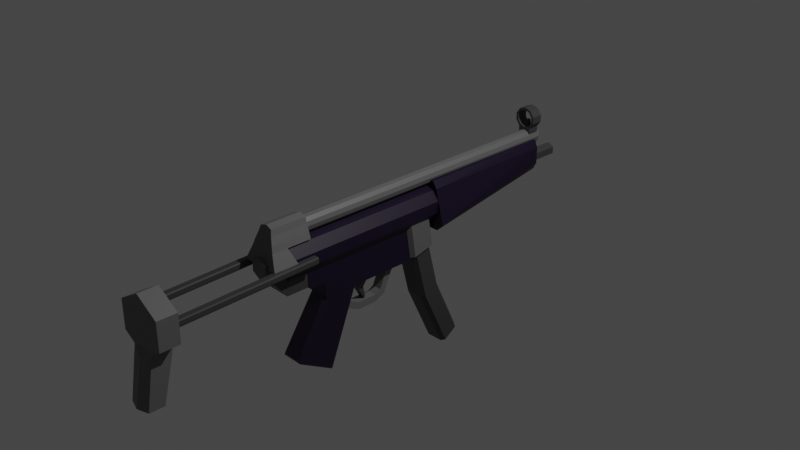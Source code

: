 # Source: SubmachineGun_02.blend  (saved by Blender 2.90.8; exported with 4.5.12 LTS)
import bpy
from mathutils import Matrix  # noqa: F401  (used for matrix-valued properties, if any)

bpy.ops.wm.read_factory_settings(use_empty=True)
scene = bpy.context.scene
scene.name = 'Scene'

# ---- collections
col_collection = bpy.data.collections.new('Collection'); scene.collection.children.link(col_collection)

# ---- materials (node trees are filled in below, after node groups)
mat_gray_smg02 = bpy.data.materials.new('Gray_SMG02')
mat_gray_smg02.use_transparent_shadow = False
mat_darkpurple_smg02 = bpy.data.materials.new('DarkPurple_SMG02')
mat_darkpurple_smg02.use_transparent_shadow = False
mat_black_smg02 = bpy.data.materials.new('Black_SMG02')
mat_black_smg02.use_transparent_shadow = False

# ---- material node trees
mat_gray_smg02.use_nodes = True; mat_gray_smg02.node_tree.nodes.clear()
_N = mat_gray_smg02.node_tree.nodes; _L = mat_gray_smg02.node_tree.links
n0 = _N.new('ShaderNodeBsdfPrincipled'); n0.name = 'Principled BSDF'; n0.location = (10, 300)
n0.distribution = 'GGX'
n0.subsurface_method = 'BURLEY'
n0.inputs[0].default_value = (0.1329, 0.1329, 0.1329, 1.0)
n0.inputs[3].default_value = 1.45
n0.inputs[27].default_value = (0.0, 0.0, 0.0, 1.0)
n0.inputs[28].default_value = 1.0
n1 = _N.new('ShaderNodeOutputMaterial'); n1.name = 'Material Output'; n1.location = (300, 300)
_L.new(n0.outputs[0], n1.inputs[0])
n1.is_active_output = True
mat_darkpurple_smg02.use_nodes = True; mat_darkpurple_smg02.node_tree.nodes.clear()
_N = mat_darkpurple_smg02.node_tree.nodes; _L = mat_darkpurple_smg02.node_tree.links
n0 = _N.new('ShaderNodeBsdfPrincipled'); n0.name = 'Principled BSDF'; n0.location = (10, 300)
n0.distribution = 'GGX'
n0.subsurface_method = 'BURLEY'
n0.inputs[0].default_value = (0.007026, 0.0009562, 0.01885, 1.0)
n0.inputs[3].default_value = 1.45
n0.inputs[27].default_value = (0.0, 0.0, 0.0, 1.0)
n0.inputs[28].default_value = 1.0
n1 = _N.new('ShaderNodeOutputMaterial'); n1.name = 'Material Output'; n1.location = (300, 300)
_L.new(n0.outputs[0], n1.inputs[0])
n1.is_active_output = True
mat_black_smg02.use_nodes = True; mat_black_smg02.node_tree.nodes.clear()
_N = mat_black_smg02.node_tree.nodes; _L = mat_black_smg02.node_tree.links
n0 = _N.new('ShaderNodeBsdfPrincipled'); n0.name = 'Principled BSDF'; n0.location = (10, 300)
n0.distribution = 'GGX'
n0.subsurface_method = 'BURLEY'
n0.inputs[0].default_value = (0.04817, 0.04817, 0.04817, 1.0)
n0.inputs[3].default_value = 1.45
n0.inputs[27].default_value = (0.0, 0.0, 0.0, 1.0)
n0.inputs[28].default_value = 1.0
n1 = _N.new('ShaderNodeOutputMaterial'); n1.name = 'Material Output'; n1.location = (300, 300)
_L.new(n0.outputs[0], n1.inputs[0])
n1.is_active_output = True

# ---- world
world_world = bpy.data.worlds.new('World'); scene.world = world_world
world_world.use_nodes = True; world_world.node_tree.nodes.clear()
_N = world_world.node_tree.nodes; _L = world_world.node_tree.links
n0 = _N.new('ShaderNodeOutputWorld'); n0.name = 'World Output'; n0.location = (300, 300)
n1 = _N.new('ShaderNodeBackground'); n1.name = 'Background'; n1.location = (10, 300)
n1.inputs[0].default_value = (0.05088, 0.05088, 0.05088, 1.0)
_L.new(n1.outputs[0], n0.inputs[0])
n0.is_active_output = True
world_world.color = (0.05088, 0.05088, 0.05088)
world_world.use_sun_shadow = False
world_world.sun_shadow_jitter_overblur = 0.0

# ---- cameras
cam_camera = bpy.data.cameras.new('Camera')
cam_camera.clip_end = 100.0
cam_camera.ortho_scale = 7.314

# ---- lights
light_light = bpy.data.lights.new('Light', 'POINT')
light_light.transmission_factor = 0.0
light_light.energy = 1000.0
light_light.shadow_soft_size = 0.1
light_light.shadow_maximum_resolution = 0.006
light_light.use_absolute_resolution = True

# ---- meshes
me_cylinder = bpy.data.meshes.new('Cylinder')
me_cylinder.from_pydata([(-0.0004241, 0.3822, 0.2865), (-0.0004241, -1.53, 0.2865), (0.1205, 0.3822, 0.2469), (0.1205, -1.53, 0.2469), (0.1953, 0.3822, 0.1433), (0.1953, -1.53, 0.1433), (0.1953, 0.3822, 0.01512), (0.1953, -1.53, 0.01512), (0.1205, 0.3822, -0.08855), (0.1205, -1.53, -0.08855), (-0.0004241, 0.3822, -0.1281), (-0.0004241, -1.53, -0.1281), (-0.1214, 0.3822, -0.08855), (-0.1214, -1.53, -0.08855), (-0.1962, 0.3822, 0.01512), (-0.1962, -1.53, 0.01512), (-0.1962, 0.3822, 0.1433), (-0.1962, -1.53, 0.1433), (-0.1214, 0.3822, 0.2469), (-0.1214, -1.53, 0.2469), (0.1212, -1.042, -1.273), (0.1212, -1.432, -1.048), (0.1196, -0.6992, -0.4095), (0.08459, -0.662, -0.411), (0.08459, -1.057, -0.395), (0.1196, -1.017, -0.3966), (-0.08544, -0.662, -0.411), (-0.1204, -0.6992, -0.4095), (-0.1204, -1.017, -0.3966), (-0.08543, -1.057, -0.395), (0.1054, -1.015, -1.266), (0.1404, -1.045, -1.248), (0.1404, -1.409, -1.038), (0.1054, -1.439, -1.02), (-0.1413, -1.045, -1.248), (-0.1063, -1.015, -1.266), (-0.1221, -1.042, -1.273), (-0.1063, -1.439, -1.02), (-0.1413, -1.409, -1.038), (-0.1221, -1.432, -1.048), (-0.1254, -1.081, -0.4423), (-0.1254, -1.085, -0.06711), (-0.1254, 0.08858, -0.4423), (-0.1254, 0.005055, -0.06711), (0.1245, -1.081, -0.4423), (0.1245, -1.085, -0.06711), (0.1245, 0.08858, -0.4423), (0.1245, 0.005055, -0.06711), (-0.1254, -1.083, -0.2856), (-0.1254, 0.04682, -0.2547), (0.1245, 0.04682, -0.2547), (0.1245, -1.083, -0.2856), (-0.1254, -1.287, -0.2547), (-0.1254, -1.289, -0.06711), (0.1245, -1.289, -0.06711), (0.1245, -1.287, -0.2547), (-0.1206, 0.03153, -0.4174), (-0.165, 0.07466, -0.4069), (-0.165, 0.01706, -0.02485), (-0.1206, -0.02733, -0.02376), (-0.165, 0.3081, -0.3497), (-0.1206, 0.3512, -0.3391), (-0.1206, 0.3017, -0.03188), (-0.165, 0.2573, -0.03079), (0.1641, 0.07466, -0.4069), (0.1197, 0.03153, -0.4174), (0.1197, -0.02733, -0.02376), (0.1641, 0.01706, -0.02485), (0.1197, 0.3512, -0.3391), (0.1641, 0.3081, -0.3497), (0.1641, 0.2573, -0.03079), (0.1197, 0.3017, -0.03188), (-0.14, 0.2546, -0.9522), (-0.09415, 0.2204, -0.9645), (-0.14, 0.07694, -0.255), (-0.09415, 0.04139, -0.2622), (-0.09415, 0.4576, -0.8791), (-0.14, 0.4234, -0.8914), (-0.09415, 0.2889, -0.2125), (-0.14, 0.2534, -0.2196), (0.09335, 0.2204, -0.9645), (0.1392, 0.2546, -0.9522), (0.09335, 0.04139, -0.2622), (0.1392, 0.07694, -0.255), (0.1392, 0.4234, -0.8914), (0.09335, 0.4576, -0.8791), (0.1392, 0.2534, -0.2196), (0.09335, 0.2889, -0.2125), (-0.14, 0.7157, -1.519), (-0.09415, 0.746, -1.498), (-0.09415, 0.5377, -1.641), (-0.14, 0.568, -1.62), (0.09335, 0.746, -1.498), (0.1392, 0.7157, -1.519), (0.1392, 0.568, -1.62), (0.09335, 0.5377, -1.641), (-0.1194, -1.54, -0.2466), (-0.1194, -1.54, -0.04488), (-0.1194, -1.263, -0.2466), (-0.1194, -1.263, -0.04488), (0.1185, -1.54, -0.2466), (0.1185, -1.54, -0.04488), (0.1185, -1.263, -0.2466), (0.1185, -1.263, -0.04488), (-0.1194, -1.685, -0.06194), (-0.1194, -1.685, -0.04488), (0.1185, -1.685, -0.06194), (0.1185, -1.685, -0.04488), (-0.0004241, 0.5552, 0.1915), (-0.0004241, -1.757, 0.1915), (0.09686, 0.5552, 0.1354), (0.09686, -1.757, 0.1354), (0.09686, 0.5552, 0.02302), (0.09686, -1.757, 0.02302), (-0.0004241, 0.5552, -0.03315), (-0.0004241, -1.757, -0.03315), (-0.09771, 0.5552, 0.02302), (-0.09771, -1.757, 0.02302), (-0.09771, 0.5552, 0.1354), (-0.09771, -1.757, 0.1354), (-0.2565, -2.8, 0.01534), (-0.2485, -2.8, 0.001571), (-0.2485, -2.8, 0.07593), (-0.2565, -2.8, 0.06216), (-0.2485, -1.26, 0.042), (-0.2565, -1.26, 0.05577), (-0.2565, -1.26, 0.1026), (-0.2485, -1.26, 0.1164), (-0.1891, -2.8, 0.001571), (-0.1811, -2.8, 0.01534), (-0.1811, -2.8, 0.06216), (-0.1891, -2.8, 0.07593), (-0.1811, -1.26, 0.05577), (-0.1891, -1.26, 0.042), (-0.1891, -1.26, 0.1164), (-0.1811, -1.26, 0.1026), (0.2556, -2.8, 0.01534), (0.2477, -2.8, 0.001571), (0.2477, -2.8, 0.07593), (0.2556, -2.8, 0.06216), (0.2477, -1.26, 0.042), (0.2556, -1.26, 0.05577), (0.2556, -1.26, 0.1026), (0.2477, -1.26, 0.1164), (0.1883, -2.8, 0.001571), (0.1803, -2.8, 0.01534), (0.1803, -2.8, 0.06216), (0.1883, -2.8, 0.07593), (0.1803, -1.26, 0.05577), (0.1883, -1.26, 0.042), (0.1883, -1.26, 0.1164), (0.1803, -1.26, 0.1026), (-0.0004241, -2.795, 0.2081), (-0.0004241, -3.011, 0.3182), (0.1753, -2.795, 0.1066), (0.2706, -3.011, 0.1617), (0.1753, -2.795, -0.09627), (0.2706, -3.011, -0.1513), (-0.0004241, -2.795, -0.1977), (-0.0004241, -3.053, -0.3078), (-0.1762, -2.795, -0.09627), (-0.2715, -3.011, -0.1513), (-0.1762, -2.795, 0.1066), (-0.2715, -3.011, 0.1617), (-0.0004241, -2.795, 0.3182), (0.2706, -2.795, 0.1617), (0.2706, -2.795, -0.1513), (-0.0004241, -2.795, -0.3078), (-0.2715, -2.795, -0.1513), (-0.2715, -2.795, 0.1617), (-0.0004241, -2.824, 0.2081), (0.1753, -2.824, 0.1066), (0.1753, -2.824, -0.09627), (-0.0004241, -2.824, -0.1977), (-0.1762, -2.824, -0.09627), (-0.1762, -2.824, 0.1066), (-0.136, -2.795, -0.2296), (-0.136, -3.011, -0.2296), (-0.08829, -2.795, -0.147), (-0.08829, -2.824, -0.147), (0.1351, -2.795, -0.2296), (0.1351, -3.011, -0.2296), (0.08744, -2.795, -0.147), (0.08744, -2.824, -0.147), (0.1351, -2.934, -0.7897), (-0.0004241, -2.934, -0.7897), (-0.0004241, -3.143, -0.7897), (-0.136, -3.101, -0.7897), (-0.136, -2.934, -0.7897), (0.1351, -3.101, -0.7897), (-0.0004241, 2.039, 0.4391), (-0.0004241, -1.266, 0.4575), (0.03477, 2.039, 0.4297), (0.04397, -1.266, 0.4456), (0.06054, 2.039, 0.4039), (0.07648, -1.266, 0.4131), (0.06997, 2.039, 0.3687), (0.08837, -1.266, 0.3687), (0.06054, 2.039, 0.3335), (0.07648, -1.266, 0.3243), (0.03477, 2.039, 0.3077), (0.04397, -1.266, 0.2918), (-0.0004241, 2.039, 0.2983), (-0.0004241, -1.266, 0.2799), (-0.03562, 2.039, 0.3077), (-0.04482, -1.266, 0.2918), (-0.06139, 2.039, 0.3335), (-0.07733, -1.266, 0.3243), (-0.07082, 2.039, 0.3687), (-0.08922, -1.266, 0.3687), (-0.06139, 2.039, 0.4039), (-0.07733, -1.266, 0.4131), (-0.03562, 2.039, 0.4297), (-0.04482, -1.266, 0.4456), (-0.0004241, 2.039, 0.4575), (0.04397, 2.039, 0.4456), (0.07648, 2.039, 0.4131), (0.08837, 2.039, 0.3687), (0.07648, 2.039, 0.3243), (0.04397, 2.039, 0.2918), (-0.0004241, 2.039, 0.2799), (-0.04482, 2.039, 0.2918), (-0.07733, 2.039, 0.3243), (-0.08922, 2.039, 0.3687), (-0.07733, 2.039, 0.4131), (-0.04482, 2.039, 0.4456), (-0.0004241, 2.009, 0.4391), (0.03477, 2.009, 0.4297), (0.06054, 2.009, 0.4039), (0.06997, 2.009, 0.3687), (0.06054, 2.009, 0.3335), (0.03477, 2.009, 0.3077), (-0.0004241, 2.009, 0.2983), (-0.03562, 2.009, 0.3077), (-0.06139, 2.009, 0.3335), (-0.07082, 2.009, 0.3687), (-0.06139, 2.009, 0.4039), (-0.03562, 2.009, 0.4297), (-0.1888, 0.3609, -0.1878), (-0.2652, 0.3609, -0.1108), (-0.1193, 0.3609, 0.3462), (-0.1675, 0.3609, 0.2692), (0.188, 0.3609, -0.1878), (0.2643, 0.3609, -0.1108), (0.1185, 0.3609, 0.3462), (0.1667, 0.3609, 0.2692), (-0.1008, 1.956, 0.003823), (-0.1415, 1.956, 0.08082), (-0.1008, 1.956, 0.3462), (-0.1415, 1.956, 0.2692), (0.09996, 1.956, 0.003823), (0.1406, 1.956, 0.08082), (0.09996, 1.956, 0.3462), (0.1406, 1.956, 0.2692), (-0.0004241, 2.019, 0.1835), (-0.0004241, 1.838, 0.198), (0.06541, 2.019, 0.1455), (0.07791, 1.838, 0.1527), (0.06541, 2.019, 0.06949), (0.07791, 1.838, 0.06227), (-0.0004241, 2.019, 0.03148), (-0.0004241, 1.838, 0.01704), (-0.06625, 2.019, 0.06949), (-0.07876, 1.838, 0.06227), (-0.06625, 2.019, 0.1455), (-0.07876, 1.838, 0.1527), (-0.0004241, 2.019, 0.198), (0.07791, 2.019, 0.1527), (0.07791, 2.019, 0.06227), (-0.0004241, 2.019, 0.01704), (-0.07876, 2.019, 0.06227), (-0.07876, 2.019, 0.1527), (-0.0004241, 2.331, 0.1622), (0.04699, 2.331, 0.1349), (0.04699, 2.331, 0.08013), (-0.0004241, 2.331, 0.05275), (-0.04783, 2.331, 0.08013), (-0.04783, 2.331, 0.1349), (-0.0004241, 2.331, 0.1835), (0.06541, 2.331, 0.1455), (0.06541, 2.331, 0.06949), (-0.0004241, 2.331, 0.03148), (-0.06625, 2.331, 0.06949), (-0.06625, 2.331, 0.1455), (-0.0004241, 2.3, 0.1622), (0.04699, 2.3, 0.1349), (0.04699, 2.3, 0.08013), (-0.0004241, 2.3, 0.05275), (-0.04783, 2.3, 0.08013), (-0.04783, 2.3, 0.1349), (-0.0004241, 2.017, 0.6861), (-0.0004241, 1.886, 0.6861), (0.05756, 2.017, 0.6673), (0.05756, 1.886, 0.6673), (0.09339, 2.017, 0.6179), (0.09339, 1.886, 0.6179), (0.09339, 2.017, 0.557), (0.09339, 1.886, 0.557), (0.05756, 2.017, 0.5077), (0.05756, 1.886, 0.5077), (-0.0004241, 2.017, 0.4888), (-0.0004241, 1.886, 0.4888), (-0.05841, 2.017, 0.5077), (-0.05841, 1.886, 0.5077), (-0.09424, 2.017, 0.557), (-0.09424, 1.886, 0.557), (-0.09424, 2.017, 0.6179), (-0.09424, 1.886, 0.6179), (-0.05841, 2.017, 0.6673), (-0.05841, 1.886, 0.6673), (-0.0004241, 2.017, 0.7119), (0.07274, 2.017, 0.6882), (0.07274, 1.886, 0.6882), (-0.0004241, 1.886, 0.7119), (0.118, 2.017, 0.6259), (0.118, 1.886, 0.6259), (0.118, 2.017, 0.549), (0.118, 1.886, 0.549), (0.07274, 2.017, 0.4868), (0.07274, 1.886, 0.4868), (-0.0004241, 2.017, 0.463), (-0.0004241, 1.886, 0.463), (-0.07358, 2.017, 0.4868), (-0.07358, 1.886, 0.4868), (-0.1188, 2.017, 0.549), (-0.1188, 1.886, 0.549), (-0.1188, 2.017, 0.6259), (-0.1188, 1.886, 0.6259), (-0.07358, 2.017, 0.6882), (-0.07358, 1.886, 0.6882), (0.07274, 1.886, 0.1287), (0.07274, 2.017, 0.1287), (-0.0004241, 2.017, 0.1049), (-0.0004241, 1.886, 0.1049), (-0.07358, 2.017, 0.1287), (-0.07358, 1.886, 0.1287), (-0.0004241, 1.886, 0.2254), (0.07274, 1.886, 0.2492), (0.07274, 2.017, 0.2492), (-0.07358, 1.886, 0.2492), (-0.0004241, 2.017, 0.2254), (-0.07358, 2.017, 0.2492), (-0.0004241, 2.017, 0.2799), (-0.0004241, 1.886, 0.2799), (-0.07358, 2.017, 0.3206), (-0.07358, 1.886, 0.3206), (-0.04482, 2.017, 0.2918), (-0.04482, 1.886, 0.2918), (0.04397, 2.017, 0.4456), (0.04397, 1.886, 0.4456), (-0.0004241, 2.017, 0.4575), (-0.0004241, 1.886, 0.4575), (-0.07358, 2.017, 0.4168), (-0.07358, 1.886, 0.4168), (0.07274, 2.017, 0.3206), (0.07274, 1.886, 0.3206), (-0.04482, 2.017, 0.4456), (-0.04482, 1.886, 0.4456), (0.07274, 2.017, 0.4168), (0.07274, 1.886, 0.4168), (0.04397, 2.017, 0.2918), (0.04397, 1.886, 0.2918), (-0.0004241, -1.256, 0.4974), (-0.0004241, -1.647, 0.4953), (0.07521, -1.256, 0.4728), (0.07521, -1.653, 0.4715), (0.09262, -1.256, 0.4085), (0.09262, -1.669, 0.4092), (0.122, -1.256, 0.3289), (0.122, -1.689, 0.3322), (0.143, -1.256, 0.2646), (0.143, -1.703, 0.2646), (-0.0004241, -1.256, 0.24), (-0.0004241, -1.703, 0.24), (-0.1387, -1.256, 0.2646), (-0.1464, -1.703, 0.2646), (-0.1228, -1.256, 0.3289), (-0.1228, -1.689, 0.3322), (-0.09347, -1.256, 0.4085), (-0.09347, -1.669, 0.4092), (-0.07606, -1.256, 0.4728), (-0.07606, -1.653, 0.4715), (-0.0004241, -1.526, 0.4974), (0.07521, -1.526, 0.4728), (0.09262, -1.526, 0.4085), (0.122, -1.526, 0.3289), (0.143, -1.526, 0.2646), (-0.0004241, -1.526, 0.24), (-0.1464, -1.526, 0.2646), (-0.1228, -1.526, 0.3289), (-0.09347, -1.526, 0.4085), (-0.07606, -1.526, 0.4728), (-0.0004241, -1.74, 0.08348), (0.2142, -1.74, 0.1081), (-0.2151, -1.74, 0.1081), (0.2142, -1.466, 0.1081), (-0.0004241, -1.466, 0.08348), (-0.2151, -1.466, 0.1081), (0.03739, -1.65, 0.4834), (-0.03824, -1.65, 0.4834), (-0.04794, -0.2555, -0.5066), (-0.05583, -0.2473, -0.406), (-0.04794, -0.1741, -0.5066), (-0.05583, -0.09698, -0.406), (0.06288, -0.2555, -0.5066), (0.05499, -0.2473, -0.406), (0.06288, -0.1741, -0.5066), (0.05499, -0.09698, -0.406), (-0.04794, -0.3253, -0.6666), (-0.04794, -0.2705, -0.7264), (0.06288, -0.3253, -0.6666), (0.06288, -0.2705, -0.7264), (-0.04794, -0.3899, -0.7042), (-0.04794, -0.3951, -0.7854), (0.06288, -0.3899, -0.7042), (0.06288, -0.3951, -0.7854), (-0.04794, -0.6183, -0.7042), (-0.04794, -0.6236, -0.7854), (0.06288, -0.6183, -0.7042), (0.06288, -0.6236, -0.7854), (-0.04794, -0.7336, -0.6432), (-0.04794, -0.7388, -0.7244), (0.06288, -0.7336, -0.6432), (0.06288, -0.7388, -0.7244), (-0.04794, -0.8231, -0.6216), (-0.04794, -0.8283, -0.746), (0.06288, -0.8231, -0.6216), (0.06288, -0.8283, -0.746), (-0.04278, -0.6015, -0.5606), (-0.06824, -0.6538, -0.4115), (-0.04278, -0.5361, -0.5606), (-0.06824, -0.4592, -0.4115), (0.04194, -0.6015, -0.5606), (0.06739, -0.6538, -0.4115), (0.04194, -0.5361, -0.5606), (0.06739, -0.4592, -0.4115), (-0.03713, -0.5221, -0.703), (-0.03713, -0.5062, -0.688), (0.03628, -0.5221, -0.703), (0.03628, -0.5062, -0.688), (-0.02447, 1.929, 0.4829), (-0.01079, 1.929, 0.5634), (-0.02447, 1.973, 0.4829), (-0.01079, 1.973, 0.5634), (0.02362, 1.929, 0.4829), (0.009938, 1.929, 0.5634), (0.02362, 1.973, 0.4829), (0.009938, 1.973, 0.5634)], [], [(0, 1, 3, 2), (2, 3, 5, 4), (4, 5, 7, 6), (6, 7, 9, 8), (8, 9, 11, 10), (10, 11, 13, 12), (12, 13, 15, 14), (14, 15, 17, 16), (3, 1, 19, 17, 15, 13, 11, 9, 7, 5), (16, 17, 19, 18), (18, 19, 1, 0), (0, 2, 4, 6, 8, 10, 12, 14, 16, 18), (35, 26, 23, 30), (21, 20, 31, 32), (38, 28, 27, 34), (36, 20, 21, 39), (22, 23, 26, 27, 28, 29, 24, 25), (39, 21, 33, 37), (36, 39, 38, 34), (20, 36, 35, 30), (33, 24, 29, 37), (30, 31, 20), (32, 33, 21), (34, 35, 36), (37, 38, 39), (34, 27, 26, 35), (22, 31, 30, 23), (24, 33, 32, 25), (28, 38, 37, 29), (31, 22, 25, 32), (48, 41, 43, 49), (49, 43, 47, 50), (50, 47, 45, 51), (41, 48, 52, 53), (42, 46, 44, 40), (47, 43, 41, 45), (44, 51, 48, 40), (46, 50, 51, 44), (42, 49, 50, 46), (40, 48, 49, 42), (55, 54, 53, 52), (51, 45, 54, 55), (45, 41, 53, 54), (48, 51, 55, 52), (65, 66, 59, 56), (69, 70, 67, 64), (70, 71, 62, 63, 58, 59, 66, 67), (57, 58, 63, 60), (61, 62, 71, 68), (56, 59, 58, 57), (62, 61, 60, 63), (70, 69, 68, 71), (66, 65, 64, 67), (60, 61, 68, 69, 64, 65, 56, 57), (80, 82, 75, 73), (76, 85, 92, 89), (88, 89, 92, 93, 94, 95, 90, 91), (80, 73, 90, 95), (86, 87, 78, 79, 74, 75, 82, 83), (76, 78, 87, 85), (84, 81, 94, 93), (72, 74, 79, 77), (84, 86, 83, 81), (73, 75, 74, 72), (78, 76, 77, 79), (86, 84, 85, 87), (82, 80, 81, 83), (72, 91, 90, 73), (94, 81, 80, 95), (84, 93, 92, 85), (88, 77, 76, 89), (72, 77, 88, 91), (96, 97, 99, 98), (98, 99, 103, 102), (102, 103, 101, 100), (101, 97, 105, 107), (98, 102, 100, 96), (103, 99, 97, 101), (106, 107, 105, 104), (100, 101, 107, 106), (97, 96, 104, 105), (96, 100, 106, 104), (108, 109, 111, 110), (110, 111, 113, 112), (112, 113, 115, 114), (114, 115, 117, 116), (111, 109, 119, 117, 115, 113), (116, 117, 119, 118), (118, 119, 109, 108), (108, 110, 112, 114, 116, 118), (128, 129, 130, 131, 122, 123, 120, 121), (132, 135, 130, 129), (134, 127, 122, 131), (120, 123, 126, 125), (124, 125, 126, 127, 134, 135, 132, 133), (124, 121, 120, 125), (122, 127, 126, 123), (128, 133, 132, 129), (134, 131, 130, 135), (124, 133, 128, 121), (144, 137, 136, 139, 138, 147, 146, 145), (148, 145, 146, 151), (150, 147, 138, 143), (136, 141, 142, 139), (140, 149, 148, 151, 150, 143, 142, 141), (140, 141, 136, 137), (138, 139, 142, 143), (144, 145, 148, 149), (150, 151, 146, 147), (140, 137, 144, 149), (164, 153, 155, 165), (165, 155, 157, 166), (177, 176, 188, 187), (176, 177, 161, 168), (155, 153, 163, 161, 177, 159, 181, 157), (168, 161, 163, 169), (169, 163, 153, 164), (160, 162, 175, 174), (154, 152, 164, 165), (156, 154, 165, 166), (182, 156, 166, 180), (178, 158, 167, 176), (162, 160, 168, 169), (152, 162, 169, 164), (170, 171, 172, 183, 173, 179, 174, 175), (182, 158, 173, 183), (152, 154, 171, 170), (162, 152, 170, 175), (178, 160, 174, 179), (154, 156, 172, 171), (158, 178, 179, 173), (160, 178, 176, 168), (181, 159, 186, 189), (156, 182, 183, 172), (158, 182, 180, 167), (166, 157, 181, 180), (184, 189, 186, 185), (185, 186, 187, 188), (180, 181, 189, 184), (159, 177, 187, 186), (176, 167, 185, 188), (167, 180, 184, 185), (214, 191, 193, 215), (215, 193, 195, 216), (216, 195, 197, 217), (217, 197, 199, 218), (218, 199, 201, 219), (219, 201, 203, 220), (220, 203, 205, 221), (221, 205, 207, 222), (222, 207, 209, 223), (223, 209, 211, 224), (193, 191, 213, 211, 209, 207, 205, 203, 201, 199, 197, 195), (224, 211, 213, 225), (225, 213, 191, 214), (200, 202, 232, 231), (192, 190, 214, 215), (194, 192, 215, 216), (196, 194, 216, 217), (198, 196, 217, 218), (200, 198, 218, 219), (202, 200, 219, 220), (204, 202, 220, 221), (206, 204, 221, 222), (208, 206, 222, 223), (210, 208, 223, 224), (212, 210, 224, 225), (190, 212, 225, 214), (226, 227, 228, 229, 230, 231, 232, 233, 234, 235, 236, 237), (194, 196, 229, 228), (208, 210, 236, 235), (202, 204, 233, 232), (196, 198, 230, 229), (210, 212, 237, 236), (190, 192, 227, 226), (204, 206, 234, 233), (198, 200, 231, 230), (212, 190, 226, 237), (192, 194, 228, 227), (206, 208, 235, 234), (242, 238, 239, 241, 240, 244, 245, 243), (250, 251, 253, 252, 248, 249, 247, 246), (245, 244, 252, 253), (242, 243, 251, 250), (241, 239, 247, 249), (244, 240, 248, 252), (243, 245, 253, 251), (238, 242, 250, 246), (239, 238, 246, 247), (240, 241, 249, 248), (266, 255, 257, 267), (267, 257, 259, 268), (268, 259, 261, 269), (269, 261, 263, 270), (257, 255, 265, 263, 261, 259), (270, 263, 265, 271), (271, 265, 255, 266), (260, 262, 282, 281), (256, 254, 266, 267), (258, 256, 267, 268), (260, 258, 268, 269), (262, 260, 269, 270), (264, 262, 270, 271), (254, 264, 271, 266), (273, 274, 286, 285), (256, 258, 280, 279), (262, 264, 283, 282), (258, 260, 281, 280), (254, 256, 279, 278), (264, 254, 278, 283), (273, 272, 278, 279), (274, 273, 279, 280), (275, 274, 280, 281), (276, 275, 281, 282), (277, 276, 282, 283), (272, 277, 283, 278), (284, 285, 286, 287, 288, 289), (276, 277, 289, 288), (274, 275, 287, 286), (272, 273, 285, 284), (277, 272, 284, 289), (275, 276, 288, 287), (310, 313, 312, 311), (311, 312, 315, 314), (314, 315, 317, 316), (316, 317, 319, 318), (338, 337, 330, 331), (337, 336, 333, 330), (322, 323, 325, 324), (324, 325, 327, 326), (326, 327, 329, 328), (328, 329, 313, 310), (292, 290, 310, 311), (291, 293, 312, 313), (294, 292, 311, 314), (293, 295, 315, 312), (296, 294, 314, 316), (295, 297, 317, 315), (298, 296, 316, 318), (297, 299, 319, 317), (300, 298, 318, 320), (299, 301, 321, 319), (302, 300, 320, 322), (301, 303, 323, 321), (304, 302, 322, 324), (303, 305, 325, 323), (306, 304, 324, 326), (305, 307, 327, 325), (308, 306, 326, 328), (307, 309, 329, 327), (290, 308, 328, 310), (309, 291, 313, 329), (291, 309, 308, 290), (309, 307, 306, 308), (307, 305, 304, 306), (305, 303, 302, 304), (303, 301, 300, 302), (301, 299, 298, 300), (299, 297, 296, 298), (297, 295, 294, 296), (295, 293, 292, 294), (293, 291, 290, 292), (331, 330, 333, 332), (332, 333, 335, 334), (336, 339, 335, 333), (340, 338, 331, 332), (339, 341, 334, 335), (341, 340, 332, 334), (322, 320, 350, 356, 352), (323, 322, 352, 353), (320, 318, 358, 348, 350), (321, 323, 353, 357, 351), (319, 321, 351, 349, 359), (318, 319, 359, 358), (354, 355, 337, 338), (361, 360, 354, 355), (343, 342, 360, 361), (349, 348, 350, 351), (347, 346, 342, 343), (345, 344, 341, 339), (346, 347, 345, 344), (355, 361, 343, 336, 337), (344, 346, 342, 340, 341), (342, 360, 354, 338, 340), (348, 349, 359, 358), (357, 356, 352, 353), (351, 350, 356, 357), (343, 347, 345, 339, 336), (382, 363, 398, 365, 383), (383, 365, 367, 384), (384, 367, 369, 385), (385, 369, 371, 386), (388, 387, 396, 397), (373, 375, 394, 392), (388, 375, 377, 389), (389, 377, 379, 390), (398, 363, 399), (390, 379, 381, 391), (391, 381, 399, 363, 382), (362, 364, 366, 368, 370, 372, 374, 376, 378, 380), (380, 391, 382, 362), (378, 390, 391, 380), (376, 389, 390, 378), (374, 388, 389, 376), (372, 387, 388, 374), (370, 386, 387, 372), (368, 385, 386, 370), (366, 384, 385, 368), (364, 383, 384, 366), (362, 382, 383, 364), (395, 393, 392, 396), (396, 392, 394, 397), (371, 373, 392, 393), (375, 388, 397, 394), (387, 386, 395, 396), (386, 371, 393, 395), (365, 398, 399, 381, 379, 377, 375, 373, 371, 369, 367), (400, 401, 403, 402), (402, 403, 407, 406), (406, 407, 405, 404), (404, 405, 401, 400), (404, 400, 408, 410), (407, 403, 401, 405), (410, 408, 412, 414), (402, 406, 411, 409), (400, 402, 409, 408), (406, 404, 410, 411), (413, 415, 419, 417), (409, 411, 415, 413), (411, 410, 414, 415), (408, 409, 413, 412), (419, 418, 422, 423), (415, 414, 418, 419), (412, 413, 417, 416), (414, 412, 416, 418), (422, 420, 424, 426), (416, 417, 421, 420), (418, 416, 420, 422), (417, 419, 423, 421), (425, 427, 426, 424), (421, 423, 427, 425), (423, 422, 426, 427), (420, 421, 425, 424), (428, 429, 431, 430), (430, 431, 435, 434), (434, 435, 433, 432), (432, 433, 429, 428), (432, 428, 436, 438), (435, 431, 429, 433), (437, 439, 438, 436), (430, 434, 439, 437), (428, 430, 437, 436), (434, 432, 438, 439), (440, 441, 443, 442), (442, 443, 447, 446), (446, 447, 445, 444), (444, 445, 441, 440), (442, 446, 444, 440), (447, 443, 441, 445)])
me_cylinder.polygons.foreach_set('material_index', [1, 1, 1, 1, 1, 1, 1, 1, 1, 1, 1, 1, 1, 1, 1, 1, 1, 1, 1, 1, 1, 1, 1, 1, 1, 1, 1, 1, 1, 1, 1, 1, 1, 1, 1, 1, 1, 1, 1, 1, 1, 1, 1, 1, 0, 0, 0, 0, 0, 0, 0, 0, 0, 0, 2, 2, 2, 2, 2, 2, 2, 2, 2, 2, 2, 2, 2, 2, 2, 2, 2, 2, 2, 2, 2, 2, 2, 2, 2, 2, 2, 2, 0, 0, 0, 0, 0, 0, 0, 0, 2, 2, 2, 2, 2, 2, 2, 2, 2, 2, 2, 2, 2, 2, 2, 2, 2, 2, 2, 2, 0, 0, 0, 0, 0, 0, 0, 0, 0, 0, 0, 0, 0, 0, 0, 0, 0, 0, 0, 0, 0, 0, 0, 0, 0, 0, 0, 0, 0, 0, 0, 0, 0, 0, 0, 0, 0, 0, 0, 0, 0, 0, 0, 0, 0, 0, 0, 0, 0, 0, 0, 0, 0, 0, 0, 0, 0, 0, 0, 0, 0, 0, 0, 0, 0, 0, 0, 0, 0, 0, 1, 1, 1, 1, 1, 1, 1, 1, 1, 1, 2, 2, 2, 2, 2, 2, 2, 2, 2, 2, 2, 2, 2, 2, 2, 2, 2, 2, 2, 2, 2, 2, 2, 2, 2, 2, 2, 2, 2, 2, 2, 2, 2, 2, 2, 2, 2, 2, 2, 2, 2, 2, 2, 2, 2, 2, 2, 2, 2, 2, 2, 2, 2, 2, 2, 2, 2, 2, 2, 2, 2, 2, 2, 2, 2, 2, 2, 2, 2, 2, 2, 2, 2, 2, 2, 2, 2, 2, 2, 2, 2, 2, 2, 2, 2, 2, 2, 2, 2, 2, 2, 2, 2, 2, 2, 2, 2, 2, 0, 0, 0, 0, 0, 0, 0, 0, 0, 0, 0, 0, 0, 0, 0, 0, 0, 0, 0, 0, 0, 0, 0, 0, 0, 0, 0, 0, 0, 0, 0, 0, 0, 0, 0, 0, 0, 0, 0, 0, 0, 0, 0, 0, 0, 0, 0, 0, 0, 0, 0, 0, 0, 0, 0, 2, 2, 2, 2, 2, 2, 2, 2, 2, 2, 2, 2, 2, 2, 2, 2])
_uv = me_cylinder.uv_layers.new(name='UVMap')
_uv.uv.foreach_set('vector', [1.0, 0.5, 1.0, 1.0, 0.9, 1.0, 0.9, 0.5, 0.9, 0.5, 0.9, 1.0, 0.8, 1.0, 0.8, 0.5, 0.8, 0.5, 0.8, 1.0, 0.7, 1.0, 0.7, 0.5, 0.7, 0.5, 0.7, 1.0, 0.6, 1.0, 0.6, 0.5, 0.6, 0.5, 0.6, 1.0, 0.5, 1.0, 0.5, 0.5, 0.5, 0.5, 0.5, 1.0, 0.4, 1.0, 0.4, 0.5, 0.4, 0.5, 0.4, 1.0, 0.3, 1.0, 0.3, 0.5, 0.3, 0.5, 0.3, 1.0, 0.2, 1.0, 0.2, 0.5, 0.3911, 0.4442, 0.25, 0.49, 0.1089, 0.4442, 0.02175, 0.3242, 0.02175, 0.1758, 0.1089, 0.05584, 0.25, 0.01, 0.3911, 0.05584, 0.4783, 0.1758, 0.4783, 0.3242, 0.2, 0.5, 0.2, 1.0, 0.1, 1.0, 0.1, 0.5, 0.1, 0.5, 0.1, 1.0, -7.451e-08, 1.0, -7.451e-08, 0.5, 0.75, 0.49, 0.8911, 0.4442, 0.9783, 0.3242, 0.9783, 0.1758, 0.8911, 0.05584, 0.75, 0.01, 0.6089, 0.05584, 0.5217, 0.1758, 0.5217, 0.3242, 0.6089, 0.4442, 0.3851, 0.281, 0.625, 0.2864, 0.625, 0.4636, 0.3851, 0.469, 0.358, 0.7399, 0.358, 0.5101, 0.3851, 0.518, 0.3851, 0.7322, 0.3851, 0.01784, 0.625, 0.02527, 0.625, 0.2265, 0.3851, 0.232, 0.142, 0.5101, 0.358, 0.5101, 0.358, 0.7399, 0.142, 0.7399, 0.625, 0.5235, 0.6614, 0.5, 0.8386, 0.5, 0.875, 0.5235, 0.875, 0.7247, 0.8386, 0.75, 0.6614, 0.75, 0.625, 0.7247, 0.142, 0.7399, 0.358, 0.7399, 0.344, 0.75, 0.156, 0.75, 0.142, 0.5101, 0.142, 0.7399, 0.125, 0.7322, 0.125, 0.518, 0.358, 0.5101, 0.142, 0.5101, 0.156, 0.5, 0.344, 0.5, 0.3851, 0.781, 0.625, 0.7864, 0.625, 0.9636, 0.3851, 0.969, 0.344, 0.5, 0.3647, 0.5061, 0.358, 0.5101, 0.3851, 0.7322, 0.3693, 0.7441, 0.358, 0.7399, 0.125, 0.509, 0.156, 0.5, 0.142, 0.5101, 0.14, 0.75, 0.125, 0.7322, 0.142, 0.7399, 0.3851, 0.232, 0.625, 0.2265, 0.625, 0.2864, 0.3851, 0.281, 0.625, 0.5235, 0.3851, 0.518, 0.3851, 0.469, 0.625, 0.4636, 0.625, 0.7864, 0.3851, 0.781, 0.3851, 0.7322, 0.625, 0.7247, 0.625, 0.02527, 0.3851, 0.01784, 0.3854, 0.0, 0.625, 0.0, 0.3851, 0.518, 0.625, 0.5235, 0.625, 0.7247, 0.3851, 0.7322, 0.4794, 0.0, 0.625, 0.0, 0.625, 0.25, 0.5, 0.25, 0.5, 0.25, 0.625, 0.25, 0.625, 0.5, 0.5, 0.5, 0.5, 0.5, 0.625, 0.5, 0.625, 0.75, 0.4794, 0.75, 0.625, 0.0, 0.4794, 0.0, 0.5, 0.0, 0.625, 0.0, 0.125, 0.5, 0.375, 0.5, 0.375, 0.75, 0.125, 0.75, 0.625, 0.5, 0.875, 0.5, 0.875, 0.75, 0.625, 0.75, 0.375, 0.75, 0.4794, 0.75, 0.4794, 1.0, 0.375, 1.0, 0.375, 0.5, 0.5, 0.5, 0.4794, 0.75, 0.375, 0.75, 0.375, 0.25, 0.5, 0.25, 0.5, 0.5, 0.375, 0.5, 0.375, 0.0, 0.4794, 0.0, 0.5, 0.25, 0.375, 0.25, 0.5, 0.75, 0.625, 0.75, 0.625, 1.0, 0.5, 1.0, 0.4794, 0.75, 0.625, 0.75, 0.625, 0.75, 0.5, 0.75, 0.625, 0.75, 0.875, 0.75, 0.875, 0.75, 0.625, 0.75, 0.4794, 1.0, 0.4794, 0.75, 0.5, 0.75, 0.5, 1.0, 0.375, 0.7837, 0.625, 0.7837, 0.625, 0.9663, 0.375, 0.9663, 0.375, 0.5337, 0.625, 0.5337, 0.625, 0.7163, 0.375, 0.7163, 0.625, 0.5337, 0.6587, 0.5, 0.8413, 0.5, 0.875, 0.5337, 0.875, 0.7163, 0.8413, 0.75, 0.6587, 0.75, 0.625, 0.7163, 0.375, 0.03373, 0.625, 0.03373, 0.625, 0.2163, 0.375, 0.2163, 0.375, 0.2837, 0.625, 0.2837, 0.625, 0.4663, 0.375, 0.4663, 0.375, 0.0, 0.625, 0.0, 0.625, 0.03373, 0.375, 0.03373, 0.625, 0.2837, 0.375, 0.2837, 0.375, 0.2163, 0.625, 0.2163, 0.625, 0.5337, 0.375, 0.5337, 0.375, 0.4663, 0.625, 0.4663, 0.625, 0.7837, 0.375, 0.7837, 0.375, 0.7163, 0.625, 0.7163, 0.125, 0.5337, 0.1587, 0.5, 0.3413, 0.5, 0.375, 0.5337, 0.375, 0.7163, 0.3413, 0.75, 0.1587, 0.75, 0.125, 0.7163, 0.4513, 0.7911, 0.625, 0.7911, 0.625, 0.9589, 0.4513, 0.9589, 0.4513, 0.2911, 0.4513, 0.4589, 0.432, 0.4589, 0.432, 0.2911, 0.125, 0.548, 0.1754, 0.5097, 0.3816, 0.5019, 0.432, 0.5364, 0.432, 0.7137, 0.3816, 0.7519, 0.1754, 0.7597, 0.125, 0.7253, 0.4513, 0.7911, 0.4513, 0.9589, 0.432, 0.9589, 0.432, 0.7911, 0.625, 0.5359, 0.6661, 0.5, 0.8339, 0.5, 0.875, 0.5359, 0.875, 0.7141, 0.8339, 0.75, 0.6661, 0.75, 0.625, 0.7141, 0.4513, 0.2911, 0.625, 0.2911, 0.625, 0.4589, 0.4513, 0.4589, 0.4513, 0.5361, 0.4513, 0.7139, 0.432, 0.7137, 0.432, 0.5364, 0.4513, 0.03607, 0.625, 0.03591, 0.625, 0.2141, 0.4513, 0.2139, 0.4513, 0.5361, 0.625, 0.5359, 0.625, 0.7141, 0.4513, 0.7139, 0.4513, 0.9589, 0.625, 0.9589, 0.6246, 1.0, 0.4522, 1.0, 0.625, 0.2911, 0.4513, 0.2911, 0.4513, 0.2139, 0.625, 0.2141, 0.625, 0.5359, 0.4513, 0.5361, 0.4513, 0.4589, 0.625, 0.4589, 0.625, 0.7911, 0.4513, 0.7911, 0.4513, 0.7139, 0.625, 0.7141, 0.4512, 1.0, 0.4321, 1.0, 0.432, 0.9589, 0.4513, 0.9589, 0.432, 0.7137, 0.4513, 0.7139, 0.4513, 0.7911, 0.432, 0.7911, 0.4513, 0.5361, 0.432, 0.5364, 0.432, 0.4589, 0.4513, 0.4589, 0.432, 0.2136, 0.4513, 0.2139, 0.4513, 0.2911, 0.432, 0.2911, 0.4513, 0.03607, 0.4513, 0.2139, 0.432, 0.2136, 0.432, 0.03634, 0.375, 0.0, 0.625, 0.0, 0.625, 0.25, 0.375, 0.25, 0.375, 0.25, 0.625, 0.25, 0.625, 0.5, 0.375, 0.5, 0.375, 0.5, 0.625, 0.5, 0.625, 0.75, 0.375, 0.75, 0.625, 0.75, 0.875, 0.75, 0.875, 0.75, 0.625, 0.75, 0.125, 0.5, 0.375, 0.5, 0.375, 0.75, 0.125, 0.75, 0.625, 0.5, 0.875, 0.5, 0.875, 0.75, 0.625, 0.75, 0.375, 0.75, 0.625, 0.75, 0.625, 1.0, 0.375, 1.0, 0.375, 0.75, 0.625, 0.75, 0.625, 0.75, 0.375, 0.75, 0.625, 0.0, 0.375, 0.0, 0.375, 0.0, 0.625, 0.0, 0.125, 0.75, 0.375, 0.75, 0.375, 0.75, 0.125, 0.75, 1.0, 0.5, 1.0, 1.0, 0.8333, 1.0, 0.8333, 0.5, 0.8333, 0.5, 0.8333, 1.0, 0.6667, 1.0, 0.6667, 0.5, 0.6667, 0.5, 0.6667, 1.0, 0.5, 1.0, 0.5, 0.5, 0.5, 0.5, 0.5, 1.0, 0.3333, 1.0, 0.3333, 0.5, 0.4578, 0.37, 0.25, 0.49, 0.04215, 0.37, 0.04215, 0.13, 0.25, 0.01, 0.4578, 0.13, 0.3333, 0.5, 0.3333, 1.0, 0.1667, 1.0, 0.1667, 0.5, 0.1667, 0.5, 0.1667, 1.0, -8.941e-08, 1.0, -8.941e-08, 0.5, 0.75, 0.49, 0.9578, 0.37, 0.9578, 0.13, 0.75, 0.01, 0.5422, 0.13, 0.5422, 0.37, 0.375, 0.7764, 0.4213, 0.75, 0.5787, 0.75, 0.625, 0.7764, 0.625, 0.9736, 0.5787, 1.0, 0.4213, 1.0, 0.375, 0.9736, 0.4213, 0.5, 0.5787, 0.5, 0.5787, 0.75, 0.4213, 0.75, 0.6514, 0.5, 0.8486, 0.5, 0.8486, 0.75, 0.6514, 0.75, 0.4213, 0.0, 0.5787, 0.0, 0.5787, 0.25, 0.4213, 0.25, 0.375, 0.2764, 0.4213, 0.25, 0.5787, 0.25, 0.625, 0.2764, 0.625, 0.4736, 0.5787, 0.5, 0.4213, 0.5, 0.375, 0.4736, 0.1514, 0.5, 0.1514, 0.75, 0.125, 0.7217, 0.125, 0.5, 0.625, 0.0, 0.625, 0.25, 0.5787, 0.25, 0.5787, 0.0, 0.3486, 0.75, 0.3486, 0.5, 0.4213, 0.5, 0.4213, 0.75, 0.6514, 0.5, 0.6514, 0.75, 0.5787, 0.75, 0.5787, 0.5, 0.1514, 0.5, 0.3486, 0.5, 0.3486, 0.75, 0.1514, 0.75, 0.375, 0.7764, 0.375, 0.9736, 0.4213, 1.0, 0.5787, 1.0, 0.625, 0.9736, 0.625, 0.7764, 0.5787, 0.75, 0.4213, 0.75, 0.4213, 0.5, 0.4213, 0.75, 0.5787, 0.75, 0.5787, 0.5, 0.6514, 0.5, 0.6514, 0.75, 0.8486, 0.75, 0.8486, 0.5, 0.4213, 0.0, 0.4213, 0.25, 0.5787, 0.25, 0.5787, 0.0, 0.375, 0.2764, 0.375, 0.4736, 0.4213, 0.5, 0.5787, 0.5, 0.625, 0.4736, 0.625, 0.2764, 0.5787, 0.25, 0.4213, 0.25, 0.1514, 0.5, 0.125, 0.5, 0.125, 0.7217, 0.1514, 0.75, 0.625, 0.0, 0.5787, 0.0, 0.5787, 0.25, 0.625, 0.25, 0.3486, 0.75, 0.4213, 0.75, 0.4213, 0.5, 0.3486, 0.5, 0.6514, 0.5, 0.5787, 0.5, 0.5787, 0.75, 0.6514, 0.75, 0.1514, 0.5, 0.1514, 0.75, 0.3486, 0.75, 0.3486, 0.5, 1.0, 0.5, 1.0, 1.0, 0.8333, 1.0, 0.8333, 0.5, 0.8333, 0.5, 0.8333, 1.0, 0.6667, 1.0, 0.6667, 0.5, 0.4167, 1.0, 0.4167, 0.5, 0.4167, 0.5, 0.4167, 1.0, 0.4167, 0.5, 0.4167, 1.0, 0.3333, 1.0, 0.3333, 0.5, 0.4578, 0.37, 0.25, 0.49, 0.04215, 0.37, 0.04215, 0.13, 0.1461, 0.07, 0.25, 0.01, 0.3539, 0.07, 0.4578, 0.13, 0.3333, 0.5, 0.3333, 1.0, 0.1667, 1.0, 0.1667, 0.5, 0.1667, 0.5, 0.1667, 1.0, -8.941e-08, 1.0, -8.941e-08, 0.5, 0.5945, 0.1602, 0.5945, 0.3398, 0.5945, 0.3398, 0.5945, 0.1602, 0.9055, 0.3398, 0.75, 0.4296, 0.75, 0.49, 0.9578, 0.37, 0.9055, 0.1602, 0.9055, 0.3398, 0.9578, 0.37, 0.9578, 0.13, 0.8277, 0.1153, 0.9055, 0.1602, 0.9578, 0.13, 0.8539, 0.07, 0.6723, 0.1153, 0.75, 0.07045, 0.75, 0.01, 0.6461, 0.07, 0.5945, 0.3398, 0.5945, 0.1602, 0.5422, 0.13, 0.5422, 0.37, 0.75, 0.4296, 0.5945, 0.3398, 0.5422, 0.37, 0.75, 0.49, 0.75, 0.4296, 0.9055, 0.3398, 0.9055, 0.1602, 0.8277, 0.1153, 0.75, 0.07045, 0.6723, 0.1153, 0.5945, 0.1602, 0.5945, 0.3398, 0.8277, 0.1153, 0.75, 0.07045, 0.75, 0.07045, 0.8277, 0.1153, 0.75, 0.4296, 0.9055, 0.3398, 0.9055, 0.3398, 0.75, 0.4296, 0.5945, 0.3398, 0.75, 0.4296, 0.75, 0.4296, 0.5945, 0.3398, 0.6723, 0.1153, 0.5945, 0.1602, 0.5945, 0.1602, 0.6723, 0.1153, 0.9055, 0.3398, 0.9055, 0.1602, 0.9055, 0.1602, 0.9055, 0.3398, 0.75, 0.07045, 0.6723, 0.1153, 0.6723, 0.1153, 0.75, 0.07045, 0.5945, 0.1602, 0.6723, 0.1153, 0.6461, 0.07, 0.5422, 0.13, 0.3539, 0.07, 0.25, 0.01, 0.25, 0.01, 0.3539, 0.07, 0.9055, 0.1602, 0.8277, 0.1153, 0.8277, 0.1153, 0.9055, 0.1602, 0.75, 0.07045, 0.8277, 0.1153, 0.8539, 0.07, 0.75, 0.01, 0.6667, 0.5, 0.6667, 1.0, 0.5833, 1.0, 0.5833, 0.5, 0.5833, 0.5, 0.5833, 1.0, 0.5, 1.0, 0.5, 0.5, 0.5, 0.5, 0.5, 1.0, 0.4167, 1.0, 0.4167, 0.5, 0.5833, 0.5, 0.5833, 1.0, 0.5833, 1.0, 0.5833, 0.5, 0.25, 0.01, 0.1461, 0.07, 0.1461, 0.07, 0.25, 0.01, 0.6461, 0.07, 0.75, 0.01, 0.75, 0.01, 0.6461, 0.07, 0.75, 0.01, 0.8539, 0.07, 0.8539, 0.07, 0.75, 0.01, 1.0, 0.5, 1.0, 1.0, 0.9167, 1.0, 0.9167, 0.5, 0.9167, 0.5, 0.9167, 1.0, 0.8333, 1.0, 0.8333, 0.5, 0.8333, 0.5, 0.8333, 1.0, 0.75, 1.0, 0.75, 0.5, 0.75, 0.5, 0.75, 1.0, 0.6667, 1.0, 0.6667, 0.5, 0.6667, 0.5, 0.6667, 1.0, 0.5833, 1.0, 0.5833, 0.5, 0.5833, 0.5, 0.5833, 1.0, 0.5, 1.0, 0.5, 0.5, 0.5, 0.5, 0.5, 1.0, 0.4167, 1.0, 0.4167, 0.5, 0.4167, 0.5, 0.4167, 1.0, 0.3333, 1.0, 0.3333, 0.5, 0.3333, 0.5, 0.3333, 1.0, 0.25, 1.0, 0.25, 0.5, 0.25, 0.5, 0.25, 1.0, 0.1667, 1.0, 0.1667, 0.5, 0.37, 0.4578, 0.25, 0.49, 0.13, 0.4578, 0.04215, 0.37, 0.01, 0.25, 0.04215, 0.13, 0.13, 0.04215, 0.25, 0.01, 0.37, 0.04215, 0.4578, 0.13, 0.49, 0.25, 0.4578, 0.37, 0.1667, 0.5, 0.1667, 1.0, 0.08333, 1.0, 0.08333, 0.5, 0.08333, 0.5, 0.08333, 1.0, 7.451e-08, 1.0, 7.451e-08, 0.5, 0.8451, 0.08523, 0.75, 0.05974, 0.75, 0.05974, 0.8451, 0.08523, 0.8451, 0.4148, 0.75, 0.4403, 0.75, 0.49, 0.87, 0.4578, 0.9148, 0.3451, 0.8451, 0.4148, 0.87, 0.4578, 0.9578, 0.37, 0.9403, 0.25, 0.9148, 0.3451, 0.9578, 0.37, 0.99, 0.25, 0.9148, 0.1549, 0.9403, 0.25, 0.99, 0.25, 0.9578, 0.13, 0.8451, 0.08523, 0.9148, 0.1549, 0.9578, 0.13, 0.87, 0.04215, 0.75, 0.05974, 0.8451, 0.08523, 0.87, 0.04215, 0.75, 0.01, 0.6549, 0.08523, 0.75, 0.05974, 0.75, 0.01, 0.63, 0.04215, 0.5852, 0.1549, 0.6549, 0.08523, 0.63, 0.04215, 0.5422, 0.13, 0.5597, 0.25, 0.5852, 0.1549, 0.5422, 0.13, 0.51, 0.25, 0.5852, 0.3451, 0.5597, 0.25, 0.51, 0.25, 0.5422, 0.37, 0.6549, 0.4148, 0.5852, 0.3451, 0.5422, 0.37, 0.63, 0.4578, 0.75, 0.4403, 0.6549, 0.4148, 0.63, 0.4578, 0.75, 0.49, 0.75, 0.4403, 0.8451, 0.4148, 0.9148, 0.3451, 0.9403, 0.25, 0.9148, 0.1549, 0.8451, 0.08523, 0.75, 0.05974, 0.6549, 0.08523, 0.5852, 0.1549, 0.5597, 0.25, 0.5852, 0.3451, 0.6549, 0.4148, 0.9148, 0.3451, 0.9403, 0.25, 0.9403, 0.25, 0.9148, 0.3451, 0.5597, 0.25, 0.5852, 0.3451, 0.5852, 0.3451, 0.5597, 0.25, 0.75, 0.05974, 0.6549, 0.08523, 0.6549, 0.08523, 0.75, 0.05974, 0.9403, 0.25, 0.9148, 0.1549, 0.9148, 0.1549, 0.9403, 0.25, 0.5852, 0.3451, 0.6549, 0.4148, 0.6549, 0.4148, 0.5852, 0.3451, 0.75, 0.4403, 0.8451, 0.4148, 0.8451, 0.4148, 0.75, 0.4403, 0.6549, 0.08523, 0.5852, 0.1549, 0.5852, 0.1549, 0.6549, 0.08523, 0.9148, 0.1549, 0.8451, 0.08523, 0.8451, 0.08523, 0.9148, 0.1549, 0.6549, 0.4148, 0.75, 0.4403, 0.75, 0.4403, 0.6549, 0.4148, 0.8451, 0.4148, 0.9148, 0.3451, 0.9148, 0.3451, 0.8451, 0.4148, 0.5852, 0.1549, 0.5597, 0.25, 0.5597, 0.25, 0.5852, 0.1549, 0.375, 0.786, 0.375, 0.964, 0.411, 1.0, 0.589, 1.0, 0.625, 0.964, 0.625, 0.786, 0.589, 0.75, 0.411, 0.75, 0.375, 0.786, 0.411, 0.75, 0.589, 0.75, 0.625, 0.786, 0.625, 0.964, 0.589, 1.0, 0.411, 1.0, 0.375, 0.964, 0.589, 0.75, 0.625, 0.786, 0.625, 0.786, 0.589, 0.75, 0.375, 0.786, 0.411, 0.75, 0.411, 0.75, 0.375, 0.786, 0.589, 1.0, 0.411, 1.0, 0.411, 1.0, 0.589, 1.0, 0.625, 0.786, 0.625, 0.964, 0.625, 0.964, 0.625, 0.786, 0.411, 0.75, 0.589, 0.75, 0.589, 0.75, 0.411, 0.75, 0.375, 0.964, 0.375, 0.786, 0.375, 0.786, 0.375, 0.964, 0.411, 1.0, 0.375, 0.964, 0.375, 0.964, 0.411, 1.0, 0.625, 0.964, 0.589, 1.0, 0.589, 1.0, 0.625, 0.964, 1.0, 0.5, 1.0, 1.0, 0.8333, 1.0, 0.8333, 0.5, 0.8333, 0.5, 0.8333, 1.0, 0.6667, 1.0, 0.6667, 0.5, 0.6667, 0.5, 0.6667, 1.0, 0.5, 1.0, 0.5, 0.5, 0.5, 0.5, 0.5, 1.0, 0.3333, 1.0, 0.3333, 0.5, 0.4578, 0.37, 0.25, 0.49, 0.04215, 0.37, 0.04215, 0.13, 0.25, 0.01, 0.4578, 0.13, 0.3333, 0.5, 0.3333, 1.0, 0.1667, 1.0, 0.1667, 0.5, 0.1667, 0.5, 0.1667, 1.0, -8.941e-08, 1.0, -8.941e-08, 0.5, 0.75, 0.04831, 0.5753, 0.1492, 0.5753, 0.1492, 0.75, 0.04831, 0.9247, 0.3508, 0.75, 0.4517, 0.75, 0.49, 0.9578, 0.37, 0.9247, 0.1492, 0.9247, 0.3508, 0.9578, 0.37, 0.9578, 0.13, 0.75, 0.04831, 0.9247, 0.1492, 0.9578, 0.13, 0.75, 0.01, 0.5753, 0.1492, 0.75, 0.04831, 0.75, 0.01, 0.5422, 0.13, 0.5753, 0.3508, 0.5753, 0.1492, 0.5422, 0.13, 0.5422, 0.37, 0.75, 0.4517, 0.5753, 0.3508, 0.5422, 0.37, 0.75, 0.49, 0.8758, 0.3226, 0.8758, 0.1774, 0.8758, 0.1774, 0.8758, 0.3226, 0.9247, 0.3508, 0.9247, 0.1492, 0.9247, 0.1492, 0.9247, 0.3508, 0.5753, 0.1492, 0.5753, 0.3508, 0.5753, 0.3508, 0.5753, 0.1492, 0.9247, 0.1492, 0.75, 0.04831, 0.75, 0.04831, 0.9247, 0.1492, 0.75, 0.4517, 0.9247, 0.3508, 0.9247, 0.3508, 0.75, 0.4517, 0.5753, 0.3508, 0.75, 0.4517, 0.75, 0.4517, 0.5753, 0.3508, 0.8758, 0.3226, 0.75, 0.3953, 0.75, 0.4517, 0.9247, 0.3508, 0.8758, 0.1774, 0.8758, 0.3226, 0.9247, 0.3508, 0.9247, 0.1492, 0.75, 0.1047, 0.8758, 0.1774, 0.9247, 0.1492, 0.75, 0.04831, 0.6242, 0.1774, 0.75, 0.1047, 0.75, 0.04831, 0.5753, 0.1492, 0.6242, 0.3226, 0.6242, 0.1774, 0.5753, 0.1492, 0.5753, 0.3508, 0.75, 0.3953, 0.6242, 0.3226, 0.5753, 0.3508, 0.75, 0.4517, 0.75, 0.3953, 0.8758, 0.3226, 0.8758, 0.1774, 0.75, 0.1047, 0.6242, 0.1774, 0.6242, 0.3226, 0.6242, 0.1774, 0.6242, 0.3226, 0.6242, 0.3226, 0.6242, 0.1774, 0.8758, 0.1774, 0.75, 0.1047, 0.75, 0.1047, 0.8758, 0.1774, 0.75, 0.3953, 0.8758, 0.3226, 0.8758, 0.3226, 0.75, 0.3953, 0.6242, 0.3226, 0.75, 0.3953, 0.75, 0.3953, 0.6242, 0.3226, 0.75, 0.1047, 0.6242, 0.1774, 0.6242, 0.1774, 0.75, 0.1047, 1.0, 0.5, 1.0, 1.0, 0.9, 1.0, 0.9, 0.5, 0.9, 0.5, 0.9, 1.0, 0.8, 1.0, 0.8, 0.5, 0.8, 0.5, 0.8, 1.0, 0.7, 1.0, 0.7, 0.5, 0.7, 0.5, 0.7, 1.0, 0.6, 1.0, 0.6, 0.5, 0.6, 0.5, 0.6, 1.0, 0.6, 1.0, 0.6, 0.5, 0.3911, 0.05584, 0.25, 0.01, 0.25, 0.01, 0.3911, 0.05584, 0.4, 0.5, 0.4, 1.0, 0.3, 1.0, 0.3, 0.5, 0.3, 0.5, 0.3, 1.0, 0.2, 1.0, 0.2, 0.5, 0.2, 0.5, 0.2, 1.0, 0.1, 1.0, 0.1, 0.5, 0.1, 0.5, 0.1, 1.0, -7.451e-08, 1.0, -7.451e-08, 0.5, 0.8618, 0.4039, 0.75, 0.4402, 0.75, 0.49, 0.8911, 0.4442, 0.25, 0.4402, 0.3618, 0.4039, 0.3911, 0.4442, 0.25, 0.49, 0.9309, 0.3088, 0.8618, 0.4039, 0.8911, 0.4442, 0.9783, 0.3242, 0.3618, 0.4039, 0.4309, 0.3088, 0.4783, 0.3242, 0.3911, 0.4442, 0.9309, 0.1912, 0.9309, 0.3088, 0.9783, 0.3242, 0.9783, 0.1758, 0.4309, 0.3088, 0.4309, 0.1912, 0.4783, 0.1758, 0.4783, 0.3242, 0.8618, 0.09612, 0.9309, 0.1912, 0.9783, 0.1758, 0.8911, 0.05584, 0.4309, 0.1912, 0.3618, 0.09612, 0.3911, 0.05584, 0.4783, 0.1758, 0.75, 0.05979, 0.8618, 0.09612, 0.8911, 0.05584, 0.75, 0.01, 0.3618, 0.09612, 0.25, 0.05979, 0.25, 0.01, 0.3911, 0.05584, 0.6382, 0.09612, 0.75, 0.05979, 0.75, 0.01, 0.6089, 0.05584, 0.25, 0.05979, 0.1382, 0.09612, 0.1089, 0.05584, 0.25, 0.01, 0.5691, 0.1912, 0.6382, 0.09612, 0.6089, 0.05584, 0.5217, 0.1758, 0.1382, 0.09612, 0.0691, 0.1912, 0.02175, 0.1758, 0.1089, 0.05584, 0.5691, 0.3088, 0.5691, 0.1912, 0.5217, 0.1758, 0.5217, 0.3242, 0.0691, 0.1912, 0.0691, 0.3088, 0.02175, 0.3242, 0.02175, 0.1758, 0.6382, 0.4039, 0.5691, 0.3088, 0.5217, 0.3242, 0.6089, 0.4442, 0.0691, 0.3088, 0.1382, 0.4039, 0.1089, 0.4442, 0.02175, 0.3242, 0.75, 0.4402, 0.6382, 0.4039, 0.6089, 0.4442, 0.75, 0.49, 0.1382, 0.4039, 0.25, 0.4402, 0.25, 0.49, 0.1089, 0.4442, 0.25, 0.4402, 0.1382, 0.4039, 0.6382, 0.4039, 0.75, 0.4402, 0.1382, 0.4039, 0.0691, 0.3088, 0.5691, 0.3088, 0.6382, 0.4039, 0.0691, 0.3088, 0.0691, 0.1912, 0.5691, 0.1912, 0.5691, 0.3088, 0.0691, 0.1912, 0.1382, 0.09612, 0.6382, 0.09612, 0.5691, 0.1912, 0.1382, 0.09612, 0.25, 0.05979, 0.75, 0.05979, 0.6382, 0.09612, 0.25, 0.05979, 0.3618, 0.09612, 0.8618, 0.09612, 0.75, 0.05979, 0.3618, 0.09612, 0.4309, 0.1912, 0.9309, 0.1912, 0.8618, 0.09612, 0.4309, 0.1912, 0.4309, 0.3088, 0.9309, 0.3088, 0.9309, 0.1912, 0.4309, 0.3088, 0.3618, 0.4039, 0.8618, 0.4039, 0.9309, 0.3088, 0.3618, 0.4039, 0.25, 0.4402, 0.75, 0.4402, 0.8618, 0.4039, 0.6, 0.5, 0.6, 1.0, 0.5, 1.0, 0.5, 0.5, 0.5, 0.5, 0.5, 1.0, 0.4, 1.0, 0.4, 0.5, 0.25, 0.01, 0.1089, 0.05584, 0.1089, 0.05584, 0.25, 0.01, 0.75, 0.01, 0.8911, 0.05584, 0.8911, 0.05584, 0.75, 0.01, 0.4, 1.0, 0.4, 0.5, 0.4, 0.5, 0.4, 1.0, 0.6089, 0.05584, 0.75, 0.01, 0.75, 0.01, 0.6089, 0.05584, 0.6089, 0.05584, 0.75, 0.01, 0.75, 0.01, 0.6644, 0.03782, 0.6089, 0.05584, 0.4, 1.0, 0.4, 0.5, 0.4, 0.5, 0.4, 1.0, 0.75, 0.01, 0.8911, 0.05584, 0.8911, 0.05584, 0.8356, 0.03782, 0.75, 0.01, 0.25, 0.01, 0.1089, 0.05584, 0.1089, 0.05584, 0.1644, 0.03782, 0.25, 0.01, 0.3911, 0.05584, 0.25, 0.01, 0.25, 0.01, 0.3356, 0.03782, 0.3911, 0.05584, 0.6, 0.5, 0.6, 1.0, 0.6, 1.0, 0.6, 0.5, 0.6, 0.5, 0.6, 1.0, 0.6, 1.0, 0.6, 0.5, 0.37, 0.04215, 0.37, 0.04215, 0.4477, 0.1199, 0.4477, 0.1199, 0.25, 0.01, 0.25, 0.01, 0.37, 0.04215, 0.37, 0.04215, 0.37, 0.4578, 0.37, 0.4578, 0.25, 0.49, 0.25, 0.49, 0.13, 0.04215, 0.13, 0.04215, 0.25, 0.01, 0.25, 0.01, 0.4, 1.0, 0.4, 0.5, 0.4, 0.5, 0.4, 1.0, 0.13, 0.04215, 0.13, 0.04215, 0.05227, 0.1199, 0.05227, 0.1199, 0.3911, 0.05584, 0.3356, 0.03782, 0.25, 0.01, 0.25, 0.01, 0.3911, 0.05584, 0.6089, 0.05584, 0.6644, 0.03782, 0.75, 0.01, 0.75, 0.01, 0.6089, 0.05584, 0.75, 0.01, 0.8356, 0.03782, 0.8911, 0.05584, 0.8911, 0.05584, 0.75, 0.01, 0.37, 0.4578, 0.37, 0.4578, 0.4477, 0.3801, 0.4477, 0.3801, 0.13, 0.4578, 0.13, 0.4578, 0.05227, 0.3801, 0.05227, 0.3801, 0.25, 0.49, 0.25, 0.49, 0.13, 0.4578, 0.13, 0.4578, 0.25, 0.01, 0.1644, 0.03782, 0.1089, 0.05584, 0.1089, 0.05584, 0.25, 0.01, 1.0, 0.8021, 1.0, 1.0, 0.95, 1.0, 0.9, 1.0, 0.9, 0.8021, 0.9, 0.8021, 0.9, 1.0, 0.8, 1.0, 0.8, 0.8021, 0.8, 0.8021, 0.8, 1.0, 0.7, 1.0, 0.7, 0.8021, 0.7, 0.8021, 0.7, 1.0, 0.6, 1.0, 0.6, 0.8021, 0.4, 0.8021, 0.5, 0.8021, 0.5, 0.8021, 0.4, 0.8021, 0.25, 0.01, 0.1089, 0.05584, 0.1089, 0.05584, 0.25, 0.01, 0.4, 0.8021, 0.4, 1.0, 0.3, 1.0, 0.3, 0.8021, 0.3, 0.8021, 0.3, 1.0, 0.2, 1.0, 0.2, 0.8021, 0.3205, 0.4671, 0.25, 0.49, 0.1795, 0.4671, 0.2, 0.8021, 0.2, 1.0, 0.1, 1.0, 0.1, 0.8021, 0.1, 0.8021, 0.1, 1.0, 0.05, 1.0, -7.451e-08, 1.0, -7.451e-08, 0.8021, 0.75, 0.49, 0.8911, 0.4442, 0.9783, 0.3242, 0.9783, 0.1758, 0.8911, 0.05584, 0.75, 0.01, 0.6089, 0.05584, 0.5217, 0.1758, 0.5217, 0.3242, 0.6089, 0.4442, 0.1, 0.5, 0.1, 0.8021, -7.451e-08, 0.8021, -7.451e-08, 0.5, 0.2, 0.5, 0.2, 0.8021, 0.1, 0.8021, 0.1, 0.5, 0.3, 0.5, 0.3, 0.8021, 0.2, 0.8021, 0.2, 0.5, 0.4, 0.5, 0.4, 0.8021, 0.3, 0.8021, 0.3, 0.5, 0.5, 0.5, 0.5, 0.8021, 0.4, 0.8021, 0.4, 0.5, 0.6, 0.5, 0.6, 0.8021, 0.5, 0.8021, 0.5, 0.5, 0.7, 0.5, 0.7, 0.8021, 0.6, 0.8021, 0.6, 0.5, 0.8, 0.5, 0.8, 0.8021, 0.7, 0.8021, 0.7, 0.5, 0.9, 0.5, 0.9, 0.8021, 0.8, 0.8021, 0.8, 0.5, 1.0, 0.5, 1.0, 0.8021, 0.9, 0.8021, 0.9, 0.5, 0.6, 0.8021, 0.6, 1.0, 0.5, 1.0, 0.5, 0.8021, 0.5, 0.8021, 0.5, 1.0, 0.4, 1.0, 0.4, 0.8021, 0.3911, 0.05584, 0.25, 0.01, 0.25, 0.01, 0.3911, 0.05584, 0.4, 1.0, 0.4, 0.8021, 0.4, 0.8021, 0.4, 1.0, 0.5, 0.8021, 0.6, 0.8021, 0.6, 0.8021, 0.5, 0.8021, 0.6, 0.8021, 0.6, 1.0, 0.6, 1.0, 0.6, 0.8021, 0.3911, 0.4442, 0.3205, 0.4671, 0.1795, 0.4671, 0.1089, 0.4442, 0.02175, 0.3242, 0.02175, 0.1758, 0.1089, 0.05584, 0.25, 0.01, 0.3911, 0.05584, 0.4783, 0.1758, 0.4783, 0.3242, 0.375, 0.0, 0.625, 0.0, 0.625, 0.25, 0.375, 0.25, 0.375, 0.25, 0.625, 0.25, 0.625, 0.5, 0.375, 0.5, 0.375, 0.5, 0.625, 0.5, 0.625, 0.75, 0.375, 0.75, 0.375, 0.75, 0.625, 0.75, 0.625, 1.0, 0.375, 1.0, 0.375, 0.75, 0.375, 1.0, 0.375, 1.0, 0.375, 0.75, 0.625, 0.5, 0.875, 0.5, 0.875, 0.75, 0.625, 0.75, 0.375, 0.75, 0.375, 1.0, 0.375, 1.0, 0.375, 0.75, 0.375, 0.25, 0.375, 0.5, 0.375, 0.5, 0.375, 0.25, 0.375, 0.0, 0.375, 0.25, 0.375, 0.25, 0.375, 0.0, 0.375, 0.5, 0.375, 0.75, 0.375, 0.75, 0.375, 0.5, 0.375, 0.25, 0.375, 0.5, 0.375, 0.5, 0.375, 0.25, 0.375, 0.25, 0.375, 0.5, 0.375, 0.5, 0.375, 0.25, 0.375, 0.5, 0.375, 0.75, 0.375, 0.75, 0.375, 0.5, 0.375, 0.0, 0.375, 0.25, 0.375, 0.25, 0.375, 0.0, 0.375, 0.5, 0.375, 0.75, 0.375, 0.75, 0.375, 0.5, 0.375, 0.5, 0.375, 0.75, 0.375, 0.75, 0.375, 0.5, 0.375, 0.0, 0.375, 0.25, 0.375, 0.25, 0.375, 0.0, 0.375, 0.75, 0.375, 1.0, 0.375, 1.0, 0.375, 0.75, 0.375, 0.75, 0.375, 1.0, 0.375, 1.0, 0.375, 0.75, 0.375, 0.0, 0.375, 0.25, 0.375, 0.25, 0.375, 0.0, 0.375, 0.75, 0.375, 1.0, 0.375, 1.0, 0.375, 0.75, 0.375, 0.25, 0.375, 0.5, 0.375, 0.5, 0.375, 0.25, 0.125, 0.5, 0.375, 0.5, 0.375, 0.75, 0.125, 0.75, 0.375, 0.25, 0.375, 0.5, 0.375, 0.5, 0.375, 0.25, 0.375, 0.5, 0.375, 0.75, 0.375, 0.75, 0.375, 0.5, 0.375, 0.0, 0.375, 0.25, 0.375, 0.25, 0.375, 0.0, 0.4655, 0.0, 0.625, 0.0, 0.625, 0.25, 0.4655, 0.25, 0.4655, 0.25, 0.625, 0.25, 0.625, 0.5, 0.4655, 0.5, 0.4655, 0.5, 0.625, 0.5, 0.625, 0.75, 0.4655, 0.75, 0.4655, 0.75, 0.625, 0.75, 0.625, 1.0, 0.4655, 1.0, 0.4655, 0.75, 0.4655, 1.0, 0.4655, 1.0, 0.4655, 0.75, 0.625, 0.5, 0.875, 0.5, 0.875, 0.75, 0.625, 0.75, 0.08503, 0.6437, 0.4655, 0.6366, 0.4655, 0.75, 0.08503, 0.827, 0.4655, 0.25, 0.4655, 0.5, 0.4655, 0.6366, 0.4655, 0.1134, 0.4655, 0.0, 0.4655, 0.25, 0.4655, 0.1134, 0.4655, 0.0, 0.4655, 0.5, 0.4655, 0.75, 0.4655, 0.75, 0.4655, 0.6366, 0.375, 0.0, 0.625, 0.0, 0.625, 0.25, 0.375, 0.25, 0.375, 0.25, 0.625, 0.25, 0.625, 0.5, 0.375, 0.5, 0.375, 0.5, 0.625, 0.5, 0.625, 0.75, 0.375, 0.75, 0.375, 0.75, 0.625, 0.75, 0.625, 1.0, 0.375, 1.0, 0.125, 0.5, 0.375, 0.5, 0.375, 0.75, 0.125, 0.75, 0.625, 0.5, 0.875, 0.5, 0.875, 0.75, 0.625, 0.75])
me_cylinder.materials.append(mat_gray_smg02)
me_cylinder.materials.append(mat_darkpurple_smg02)
me_cylinder.materials.append(mat_black_smg02)
me_cylinder.use_remesh_fix_poles = True
me_cylinder.use_remesh_preserve_attributes = False
me_cylinder.use_mirror_vertex_groups = False
me_cylinder.update()

# ---- objects
ob_light = bpy.data.objects.new('Light', light_light)
ob_camera = bpy.data.objects.new('Camera', cam_camera)
ob_smg_02 = bpy.data.objects.new('SMG_02', me_cylinder)

# ---- transforms, parenting, visibility, modifiers, constraints
ob_light.location = (4.076, 1.005, 5.904)
ob_light.rotation_euler = (0.6503, 0.05522, 1.866)
ob_light.lock_rotations_4d = False
ob_light.empty_display_type = 'ARROWS'
ob_light.color = (0.0, 0.0, 0.0, 0.0)
ob_light.lineart.crease_threshold = 0.0
ob_camera.location = (7.359, -6.926, 4.958)
ob_camera.rotation_euler = (1.109, 0.0, 0.8149)
ob_camera.lock_rotations_4d = False
ob_camera.empty_display_type = 'ARROWS'
ob_camera.color = (0.0, 0.0, 0.0, 0.0)
ob_camera.display_type = 'WIRE'
ob_camera.lineart.crease_threshold = 0.0
ob_smg_02.location = (0.0, 0.0, 0.0)
ob_smg_02.lineart.crease_threshold = 0.0

# ---- collection membership
col_collection.objects.link(ob_light)
col_collection.objects.link(ob_camera)
col_collection.objects.link(ob_smg_02)

# ---- scene / render settings (as saved in the file)
scene.camera = ob_camera
scene.frame_start = 1; scene.frame_end = 250; scene.frame_set(1)
scene.render.engine = 'BLENDER_EEVEE_NEXT'
scene.cycles.use_denoising = False
scene.cycles.samples = 128
scene.cycles.sampling_pattern = 'TABULATED_SOBOL'
scene.cycles.use_adaptive_sampling = False
scene.cycles.use_light_tree = False
scene.view_settings.view_transform = 'Filmic'
bpy.context.view_layer.update()
